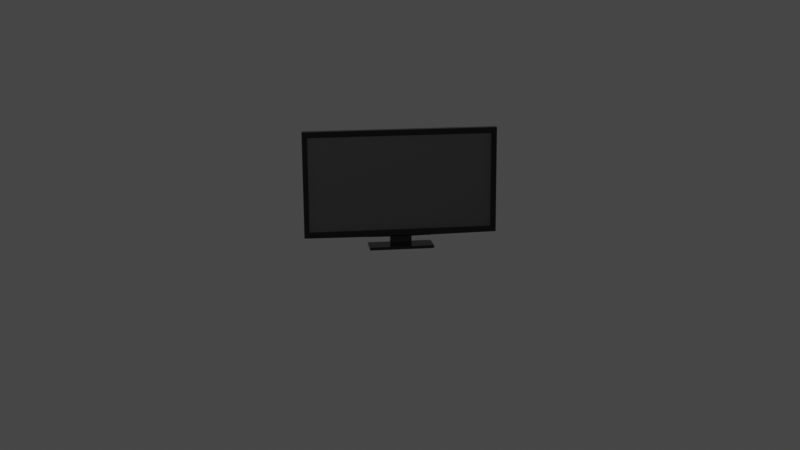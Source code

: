 # Source: tv.blend  (saved by Blender 2.83.20; exported with 4.5.12 LTS)
import bpy
from mathutils import Matrix  # noqa: F401  (used for matrix-valued properties, if any)

bpy.ops.wm.read_factory_settings(use_empty=True)
scene = bpy.context.scene
scene.name = 'Scene'

# ---- collections
col_collection = bpy.data.collections.new('Collection'); scene.collection.children.link(col_collection)

# ---- materials (node trees are filled in below, after node groups)
mat_material_001 = bpy.data.materials.new('Material.001')
mat_material_001.use_transparent_shadow = False
mat_material_002 = bpy.data.materials.new('Material.002')
mat_material_002.use_transparent_shadow = False

# ---- material node trees
mat_material_001.use_nodes = True; mat_material_001.node_tree.nodes.clear()
_N = mat_material_001.node_tree.nodes; _L = mat_material_001.node_tree.links
n0 = _N.new('ShaderNodeBsdfPrincipled'); n0.name = 'Principled BSDF'; n0.location = (10, 300)
n0.distribution = 'GGX'
n0.subsurface_method = 'BURLEY'
n0.inputs[0].default_value = (0.004896, 0.004896, 0.004896, 1.0)
n0.inputs[2].default_value = 0.1667
n0.inputs[3].default_value = 1.45
n0.inputs[27].default_value = (0.0, 0.0, 0.0, 1.0)
n0.inputs[28].default_value = 1.0
n1 = _N.new('ShaderNodeOutputMaterial'); n1.name = 'Material Output'; n1.location = (300, 300)
_L.new(n0.outputs[0], n1.inputs[0])
n1.is_active_output = True
mat_material_002.use_nodes = True; mat_material_002.node_tree.nodes.clear()
_N = mat_material_002.node_tree.nodes; _L = mat_material_002.node_tree.links
n0 = _N.new('ShaderNodeBsdfPrincipled'); n0.name = 'Principled BSDF'; n0.location = (10, 300)
n0.distribution = 'GGX'
n0.subsurface_method = 'BURLEY'
n0.inputs[0].default_value = (0.0578, 0.0578, 0.0578, 1.0)
n0.inputs[2].default_value = 0.7716
n0.inputs[3].default_value = 1.45
n0.inputs[27].default_value = (0.0, 0.0, 0.0, 1.0)
n0.inputs[28].default_value = 1.0
n1 = _N.new('ShaderNodeOutputMaterial'); n1.name = 'Material Output'; n1.location = (300, 300)
_L.new(n0.outputs[0], n1.inputs[0])
n1.is_active_output = True

# ---- world
world_world = bpy.data.worlds.new('World'); scene.world = world_world
world_world.use_nodes = True; world_world.node_tree.nodes.clear()
_N = world_world.node_tree.nodes; _L = world_world.node_tree.links
n0 = _N.new('ShaderNodeOutputWorld'); n0.name = 'World Output'; n0.location = (300, 300)
n1 = _N.new('ShaderNodeBackground'); n1.name = 'Background'; n1.location = (10, 300)
n1.inputs[0].default_value = (0.05088, 0.05088, 0.05088, 1.0)
_L.new(n1.outputs[0], n0.inputs[0])
n0.is_active_output = True
world_world.color = (0.05088, 0.05088, 0.05088)
world_world.use_sun_shadow = False
world_world.sun_shadow_jitter_overblur = 0.0

# ---- cameras
cam_camera = bpy.data.cameras.new('Camera')
cam_camera.clip_end = 100.0
cam_camera.ortho_scale = 7.314

# ---- lights
light_light = bpy.data.lights.new('Light', 'POINT')
light_light.transmission_factor = 0.0
light_light.energy = 1000.0
light_light.shadow_soft_size = 0.1
light_light.shadow_maximum_resolution = 0.006
light_light.use_absolute_resolution = True

# ---- meshes
me_cube = bpy.data.meshes.new('Cube')
me_cube.from_pydata([(0.052, 1.0, -1.0), (-0.052, 1.0, -1.0), (0.052, -1.0, -0.909), (-0.052, -1.0, -0.909), (-0.052, -1.0, -1.0), (0.052, -1.0, -1.0), (-0.052, 1.0, -0.909), (0.052, 1.0, -0.909), (-0.052, 0.3333, -1.0), (-0.052, -0.3333, -1.0), (0.052, 0.3333, -1.0), (0.052, -0.3333, -1.0), (0.052, 0.3333, -0.909), (0.052, -0.3333, -0.909), (-0.052, 0.3333, -0.909), (-0.052, -0.3333, -0.909), (0.052, 0.3333, -0.6493), (0.052, -0.3333, -0.6493), (-0.052, 0.3333, -0.6493), (-0.052, -0.3333, -0.6493), (0.1111, 2.994, -0.5973), (0.1111, -2.994, -0.5973), (-0.1111, 2.835, -0.4382), (-0.1111, -2.835, -0.4382), (0.1111, 2.994, 2.696), (0.1111, -2.994, 2.696), (-0.1111, 2.835, 2.537), (-0.1111, -2.835, 2.537), (-0.1111, 2.994, -0.5973), (-0.1111, -2.994, -0.5973), (-0.1111, 2.994, 2.696), (-0.1111, -2.994, 2.696), (0.005795, 2.835, -0.4382), (0.005795, -2.835, -0.4382), (0.005795, 2.835, 2.537), (0.005795, -2.835, 2.537), (-0.3414, -0.3333, -1.0), (-0.3414, -1.0, -1.0), (0.3414, 1.0, -0.909), (0.3414, 1.0, -1.0), (-0.3414, -1.0, -0.909), (0.3414, -1.0, -0.909), (0.3414, -1.0, -1.0), (-0.3414, 1.0, -0.909), (-0.3414, 1.0, -1.0), (0.3414, -0.3333, -0.909), (-0.3414, 0.3333, -0.909), (0.3414, 0.3333, -1.0), (-0.3414, 0.3333, -1.0), (0.3414, 0.3333, -0.909), (-0.3414, -0.3333, -0.909), (0.3414, -0.3333, -1.0)], [], [(14, 46, 50, 15), (5, 42, 41, 2), (2, 41, 45, 13), (10, 47, 51, 11), (3, 40, 37, 4), (1, 6, 7, 0), (7, 38, 39, 0), (9, 11, 5, 4), (6, 1, 44, 43), (5, 2, 3, 4), (6, 43, 46, 14), (13, 15, 3, 2), (7, 6, 14, 12), (15, 13, 17, 19), (13, 45, 49, 12), (50, 40, 3, 15), (1, 0, 10, 8), (8, 10, 11, 9), (9, 36, 48, 8), (12, 49, 38, 7), (8, 48, 44, 1), (11, 51, 42, 5), (0, 39, 47, 10), (19, 17, 21, 29), (14, 15, 19, 18), (13, 12, 16, 17), (12, 14, 18, 16), (20, 28, 30, 24), (18, 19, 29, 28), (16, 18, 28, 20), (17, 16, 20, 21), (24, 30, 31, 25), (21, 20, 24, 25), (29, 21, 25, 31), (23, 27, 35, 33), (23, 22, 28, 29), (26, 27, 31, 30), (22, 26, 30, 28), (27, 23, 29, 31), (32, 33, 35, 34), (27, 26, 34, 35), (26, 22, 32, 34), (22, 23, 33, 32), (48, 46, 43, 44), (51, 45, 41, 42), (39, 38, 49, 47), (47, 49, 45, 51), (37, 40, 50, 36), (36, 50, 46, 48), (4, 37, 36, 9)])
me_cube.polygons.foreach_set('material_index', [0, 0, 0, 0, 0, 0, 0, 0, 0, 0, 0, 0, 0, 0, 0, 0, 0, 0, 0, 0, 0, 0, 0, 0, 0, 0, 0, 0, 0, 0, 0, 0, 0, 0, 0, 0, 0, 0, 0, 1, 0, 0, 0, 0, 0, 0, 0, 0, 0, 0])
_uv = me_cube.uv_layers.new(name='UVMap')
_uv.uv.foreach_set('vector', [0.7917, 0.5833, 0.875, 0.5833, 0.875, 0.6667, 0.7917, 0.6667, 0.375, 0.8333, 0.375, 0.75, 0.625, 0.75, 0.625, 0.8333, 0.7083, 0.75, 0.625, 0.75, 0.625, 0.6667, 0.7083, 0.6667, 0.2917, 0.5833, 0.375, 0.5833, 0.375, 0.6667, 0.2917, 0.6667, 0.625, 0.9167, 0.625, 1.0, 0.375, 1.0, 0.375, 0.9167, 0.375, 0.3333, 0.625, 0.3333, 0.625, 0.4167, 0.375, 0.4167, 0.625, 0.4167, 0.625, 0.5, 0.375, 0.5, 0.375, 0.4167, 0.2083, 0.6667, 0.2917, 0.6667, 0.2917, 0.75, 0.2083, 0.75, 0.625, 0.3333, 0.375, 0.3333, 0.375, 0.25, 0.625, 0.25, 0.375, 0.8333, 0.625, 0.8333, 0.625, 0.9167, 0.375, 0.9167, 0.7917, 0.5, 0.875, 0.5, 0.875, 0.5833, 0.7917, 0.5833, 0.7083, 0.6667, 0.7917, 0.6667, 0.7917, 0.75, 0.7083, 0.75, 0.7083, 0.5, 0.7917, 0.5, 0.7917, 0.5833, 0.7083, 0.5833, 0.7917, 0.6667, 0.7083, 0.6667, 0.7083, 0.6667, 0.7917, 0.6667, 0.7083, 0.6667, 0.625, 0.6667, 0.625, 0.5833, 0.7083, 0.5833, 0.875, 0.6667, 0.875, 0.75, 0.7917, 0.75, 0.7917, 0.6667, 0.2083, 0.5, 0.2917, 0.5, 0.2917, 0.5833, 0.2083, 0.5833, 0.2083, 0.5833, 0.2917, 0.5833, 0.2917, 0.6667, 0.2083, 0.6667, 0.2083, 0.6667, 0.125, 0.6667, 0.125, 0.5833, 0.2083, 0.5833, 0.7083, 0.5833, 0.625, 0.5833, 0.625, 0.5, 0.7083, 0.5, 0.2083, 0.5833, 0.125, 0.5833, 0.125, 0.5, 0.2083, 0.5, 0.2917, 0.6667, 0.375, 0.6667, 0.375, 0.75, 0.2917, 0.75, 0.2917, 0.5, 0.375, 0.5, 0.375, 0.5833, 0.2917, 0.5833, 0.7917, 0.6667, 0.7083, 0.6667, 0.7083, 0.6667, 0.7917, 0.6667, 0.7917, 0.5833, 0.7917, 0.6667, 0.7917, 0.6667, 0.7917, 0.5833, 0.7083, 0.6667, 0.7083, 0.5833, 0.7083, 0.5833, 0.7083, 0.6667, 0.7083, 0.5833, 0.7917, 0.5833, 0.7917, 0.5833, 0.7083, 0.5833, 0.7083, 0.5833, 0.7917, 0.5833, 0.7917, 0.5833, 0.7083, 0.5833, 0.7917, 0.5833, 0.7917, 0.6667, 0.7917, 0.6667, 0.7917, 0.5833, 0.7083, 0.5833, 0.7917, 0.5833, 0.7917, 0.5833, 0.7083, 0.5833, 0.7083, 0.6667, 0.7083, 0.5833, 0.7083, 0.5833, 0.7083, 0.6667, 0.7083, 0.5833, 0.7917, 0.5833, 0.7917, 0.6667, 0.7083, 0.6667, 0.7083, 0.6667, 0.7083, 0.5833, 0.7083, 0.5833, 0.7083, 0.6667, 0.7917, 0.6667, 0.7083, 0.6667, 0.7083, 0.6667, 0.7917, 0.6667, 0.7917, 0.6645, 0.7917, 0.6645, 0.7917, 0.6645, 0.7917, 0.6645, 0.7917, 0.6645, 0.7917, 0.5855, 0.7917, 0.5833, 0.7917, 0.6667, 0.7917, 0.5855, 0.7917, 0.6645, 0.7917, 0.6667, 0.7917, 0.5833, 0.7917, 0.5855, 0.7917, 0.5855, 0.7917, 0.5833, 0.7917, 0.5833, 0.7917, 0.6645, 0.7917, 0.6645, 0.7917, 0.6667, 0.7917, 0.6667, 0.7917, 0.5855, 0.7917, 0.6645, 0.7917, 0.6645, 0.7917, 0.5855, 0.7917, 0.6645, 0.7917, 0.5855, 0.7917, 0.5855, 0.7917, 0.6645, 0.7917, 0.5855, 0.7917, 0.5855, 0.7917, 0.5855, 0.7917, 0.5855, 0.7917, 0.5855, 0.7917, 0.6645, 0.7917, 0.6645, 0.7917, 0.5855, 0.375, 0.1667, 0.625, 0.1667, 0.625, 0.25, 0.375, 0.25, 0.375, 0.6667, 0.625, 0.6667, 0.625, 0.75, 0.375, 0.75, 0.375, 0.5, 0.625, 0.5, 0.625, 0.5833, 0.375, 0.5833, 0.375, 0.5833, 0.625, 0.5833, 0.625, 0.6667, 0.375, 0.6667, 0.375, 0.0, 0.625, 0.0, 0.625, 0.08333, 0.375, 0.08333, 0.375, 0.08333, 0.625, 0.08333, 0.625, 0.1667, 0.375, 0.1667, 0.2083, 0.75, 0.125, 0.75, 0.125, 0.6667, 0.2083, 0.6667])
me_cube.materials.append(mat_material_001)
me_cube.materials.append(mat_material_002)
me_cube.use_remesh_preserve_volume = False
me_cube.use_remesh_preserve_attributes = False
me_cube.use_mirror_vertex_groups = False
me_cube.update()

# ---- objects
ob_tv = bpy.data.objects.new('Tv', me_cube)
ob_light = bpy.data.objects.new('Light', light_light)
ob_camera = bpy.data.objects.new('Camera', cam_camera)

# ---- transforms, parenting, visibility, modifiers, constraints
ob_tv.location = (0.0, 0.0, 1.065)
ob_tv.scale = (0.5144, 0.5144, 0.5144)
ob_tv.lock_rotations_4d = False
ob_tv.empty_display_type = 'ARROWS'
ob_tv.lineart.crease_threshold = 0.0
ob_light.location = (-12.51, 1.831, 6.556)
ob_light.rotation_euler = (0.6503, 0.05522, 1.866)
ob_light.lock_rotations_4d = False
ob_light.empty_display_type = 'ARROWS'
ob_light.color = (0.0, 0.0, 0.0, 0.0)
ob_light.lineart.crease_threshold = 0.0
ob_camera.location = (-17.13, 2.238, 5.112)
ob_camera.rotation_euler = (1.332, 0.007661, -1.702)
ob_camera.scale = (1.0, 1.0, 1.0)
ob_camera.lock_rotations_4d = False
ob_camera.empty_display_type = 'ARROWS'
ob_camera.color = (0.0, 0.0, 0.0, 0.0)
ob_camera.display_type = 'WIRE'
ob_camera.lineart.crease_threshold = 0.0

# ---- collection membership
col_collection.objects.link(ob_tv)
col_collection.objects.link(ob_light)
col_collection.objects.link(ob_camera)

# ---- scene / render settings (as saved in the file)
scene.camera = ob_camera
scene.frame_start = 1; scene.frame_end = 250; scene.frame_set(1)
scene.render.engine = 'BLENDER_EEVEE_NEXT'
scene.cycles.use_denoising = False
scene.cycles.samples = 128
scene.cycles.sampling_pattern = 'TABULATED_SOBOL'
scene.cycles.use_adaptive_sampling = False
scene.cycles.use_light_tree = False
scene.view_settings.view_transform = 'Filmic'
bpy.context.view_layer.update()
